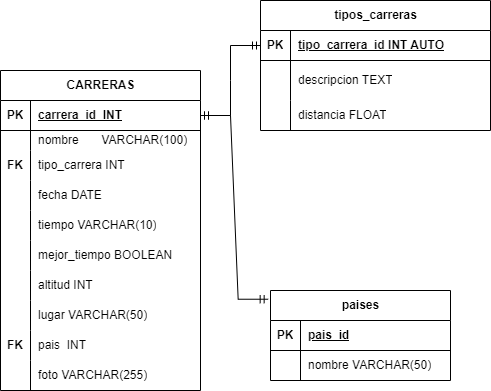

The diagram above was exported from draw.io. Its source (the exported page's mxGraphModel, read from the mxfile embedded in the PNG):
<mxGraphModel dx="1531" dy="441" grid="1" gridSize="10" guides="1" tooltips="1" connect="1" arrows="1" fold="1" page="1" pageScale="1" pageWidth="1200" pageHeight="1200" math="0" shadow="0">
  <root>
    <mxCell id="0" />
    <mxCell id="1" parent="0" />
    <mxCell id="WAsx8f1ymiGSK2SxAGVF-1" value="CARRERAS" style="shape=table;startSize=30;container=1;collapsible=1;childLayout=tableLayout;fixedRows=1;rowLines=0;fontStyle=1;align=center;resizeLast=1;html=1;" parent="1" vertex="1">
      <mxGeometry x="-1190" y="130" width="200" height="320" as="geometry" />
    </mxCell>
    <mxCell id="WAsx8f1ymiGSK2SxAGVF-2" value="" style="shape=tableRow;horizontal=0;startSize=0;swimlaneHead=0;swimlaneBody=0;fillColor=none;collapsible=0;dropTarget=0;points=[[0,0.5],[1,0.5]];portConstraint=eastwest;top=0;left=0;right=0;bottom=1;" parent="WAsx8f1ymiGSK2SxAGVF-1" vertex="1">
      <mxGeometry y="30" width="200" height="30" as="geometry" />
    </mxCell>
    <mxCell id="WAsx8f1ymiGSK2SxAGVF-3" value="PK" style="shape=partialRectangle;connectable=0;fillColor=none;top=0;left=0;bottom=0;right=0;fontStyle=1;overflow=hidden;whiteSpace=wrap;html=1;" parent="WAsx8f1ymiGSK2SxAGVF-2" vertex="1">
      <mxGeometry width="30" height="30" as="geometry">
        <mxRectangle width="30" height="30" as="alternateBounds" />
      </mxGeometry>
    </mxCell>
    <mxCell id="WAsx8f1ymiGSK2SxAGVF-4" value="carrera_id&amp;nbsp; INT" style="shape=partialRectangle;connectable=0;fillColor=none;top=0;left=0;bottom=0;right=0;align=left;spacingLeft=6;fontStyle=5;overflow=hidden;whiteSpace=wrap;html=1;" parent="WAsx8f1ymiGSK2SxAGVF-2" vertex="1">
      <mxGeometry x="30" width="170" height="30" as="geometry">
        <mxRectangle width="170" height="30" as="alternateBounds" />
      </mxGeometry>
    </mxCell>
    <mxCell id="WAsx8f1ymiGSK2SxAGVF-5" value="" style="shape=tableRow;horizontal=0;startSize=0;swimlaneHead=0;swimlaneBody=0;fillColor=none;collapsible=0;dropTarget=0;points=[[0,0.5],[1,0.5]];portConstraint=eastwest;top=0;left=0;right=0;bottom=0;" parent="WAsx8f1ymiGSK2SxAGVF-1" vertex="1">
      <mxGeometry y="60" width="200" height="20" as="geometry" />
    </mxCell>
    <mxCell id="WAsx8f1ymiGSK2SxAGVF-6" value="" style="shape=partialRectangle;connectable=0;fillColor=none;top=0;left=0;bottom=0;right=0;editable=1;overflow=hidden;whiteSpace=wrap;html=1;" parent="WAsx8f1ymiGSK2SxAGVF-5" vertex="1">
      <mxGeometry width="30" height="20" as="geometry">
        <mxRectangle width="30" height="20" as="alternateBounds" />
      </mxGeometry>
    </mxCell>
    <mxCell id="WAsx8f1ymiGSK2SxAGVF-7" value="nombre&lt;span style=&quot;white-space: pre;&quot;&gt;&#09;&lt;/span&gt;&amp;nbsp; &amp;nbsp;VARCHAR(100)" style="shape=partialRectangle;connectable=0;fillColor=none;top=0;left=0;bottom=0;right=0;align=left;spacingLeft=6;overflow=hidden;whiteSpace=wrap;html=1;" parent="WAsx8f1ymiGSK2SxAGVF-5" vertex="1">
      <mxGeometry x="30" width="170" height="20" as="geometry">
        <mxRectangle width="170" height="20" as="alternateBounds" />
      </mxGeometry>
    </mxCell>
    <mxCell id="WAsx8f1ymiGSK2SxAGVF-8" value="" style="shape=tableRow;horizontal=0;startSize=0;swimlaneHead=0;swimlaneBody=0;fillColor=none;collapsible=0;dropTarget=0;points=[[0,0.5],[1,0.5]];portConstraint=eastwest;top=0;left=0;right=0;bottom=0;" parent="WAsx8f1ymiGSK2SxAGVF-1" vertex="1">
      <mxGeometry y="80" width="200" height="30" as="geometry" />
    </mxCell>
    <mxCell id="WAsx8f1ymiGSK2SxAGVF-9" value="&lt;b&gt;FK&lt;/b&gt;" style="shape=partialRectangle;connectable=0;fillColor=none;top=0;left=0;bottom=0;right=0;editable=1;overflow=hidden;whiteSpace=wrap;html=1;" parent="WAsx8f1ymiGSK2SxAGVF-8" vertex="1">
      <mxGeometry width="30" height="30" as="geometry">
        <mxRectangle width="30" height="30" as="alternateBounds" />
      </mxGeometry>
    </mxCell>
    <mxCell id="WAsx8f1ymiGSK2SxAGVF-10" value="tipo_carrera INT" style="shape=partialRectangle;connectable=0;fillColor=none;top=0;left=0;bottom=0;right=0;align=left;spacingLeft=6;overflow=hidden;whiteSpace=wrap;html=1;" parent="WAsx8f1ymiGSK2SxAGVF-8" vertex="1">
      <mxGeometry x="30" width="170" height="30" as="geometry">
        <mxRectangle width="170" height="30" as="alternateBounds" />
      </mxGeometry>
    </mxCell>
    <mxCell id="WAsx8f1ymiGSK2SxAGVF-11" value="" style="shape=tableRow;horizontal=0;startSize=0;swimlaneHead=0;swimlaneBody=0;fillColor=none;collapsible=0;dropTarget=0;points=[[0,0.5],[1,0.5]];portConstraint=eastwest;top=0;left=0;right=0;bottom=0;" parent="WAsx8f1ymiGSK2SxAGVF-1" vertex="1">
      <mxGeometry y="110" width="200" height="30" as="geometry" />
    </mxCell>
    <mxCell id="WAsx8f1ymiGSK2SxAGVF-12" value="" style="shape=partialRectangle;connectable=0;fillColor=none;top=0;left=0;bottom=0;right=0;editable=1;overflow=hidden;whiteSpace=wrap;html=1;" parent="WAsx8f1ymiGSK2SxAGVF-11" vertex="1">
      <mxGeometry width="30" height="30" as="geometry">
        <mxRectangle width="30" height="30" as="alternateBounds" />
      </mxGeometry>
    </mxCell>
    <mxCell id="WAsx8f1ymiGSK2SxAGVF-13" value="fecha DATE" style="shape=partialRectangle;connectable=0;fillColor=none;top=0;left=0;bottom=0;right=0;align=left;spacingLeft=6;overflow=hidden;whiteSpace=wrap;html=1;" parent="WAsx8f1ymiGSK2SxAGVF-11" vertex="1">
      <mxGeometry x="30" width="170" height="30" as="geometry">
        <mxRectangle width="170" height="30" as="alternateBounds" />
      </mxGeometry>
    </mxCell>
    <mxCell id="WAsx8f1ymiGSK2SxAGVF-27" value="" style="shape=tableRow;horizontal=0;startSize=0;swimlaneHead=0;swimlaneBody=0;fillColor=none;collapsible=0;dropTarget=0;points=[[0,0.5],[1,0.5]];portConstraint=eastwest;top=0;left=0;right=0;bottom=0;" parent="WAsx8f1ymiGSK2SxAGVF-1" vertex="1">
      <mxGeometry y="140" width="200" height="30" as="geometry" />
    </mxCell>
    <mxCell id="WAsx8f1ymiGSK2SxAGVF-28" value="" style="shape=partialRectangle;connectable=0;fillColor=none;top=0;left=0;bottom=0;right=0;editable=1;overflow=hidden;whiteSpace=wrap;html=1;" parent="WAsx8f1ymiGSK2SxAGVF-27" vertex="1">
      <mxGeometry width="30" height="30" as="geometry">
        <mxRectangle width="30" height="30" as="alternateBounds" />
      </mxGeometry>
    </mxCell>
    <mxCell id="WAsx8f1ymiGSK2SxAGVF-29" value="tiempo VARCHAR(10)" style="shape=partialRectangle;connectable=0;fillColor=none;top=0;left=0;bottom=0;right=0;align=left;spacingLeft=6;overflow=hidden;whiteSpace=wrap;html=1;" parent="WAsx8f1ymiGSK2SxAGVF-27" vertex="1">
      <mxGeometry x="30" width="170" height="30" as="geometry">
        <mxRectangle width="170" height="30" as="alternateBounds" />
      </mxGeometry>
    </mxCell>
    <mxCell id="WAsx8f1ymiGSK2SxAGVF-30" value="" style="shape=tableRow;horizontal=0;startSize=0;swimlaneHead=0;swimlaneBody=0;fillColor=none;collapsible=0;dropTarget=0;points=[[0,0.5],[1,0.5]];portConstraint=eastwest;top=0;left=0;right=0;bottom=0;" parent="WAsx8f1ymiGSK2SxAGVF-1" vertex="1">
      <mxGeometry y="170" width="200" height="30" as="geometry" />
    </mxCell>
    <mxCell id="WAsx8f1ymiGSK2SxAGVF-31" value="" style="shape=partialRectangle;connectable=0;fillColor=none;top=0;left=0;bottom=0;right=0;editable=1;overflow=hidden;whiteSpace=wrap;html=1;" parent="WAsx8f1ymiGSK2SxAGVF-30" vertex="1">
      <mxGeometry width="30" height="30" as="geometry">
        <mxRectangle width="30" height="30" as="alternateBounds" />
      </mxGeometry>
    </mxCell>
    <mxCell id="WAsx8f1ymiGSK2SxAGVF-32" value="mejor_tiempo BOOLEAN" style="shape=partialRectangle;connectable=0;fillColor=none;top=0;left=0;bottom=0;right=0;align=left;spacingLeft=6;overflow=hidden;whiteSpace=wrap;html=1;" parent="WAsx8f1ymiGSK2SxAGVF-30" vertex="1">
      <mxGeometry x="30" width="170" height="30" as="geometry">
        <mxRectangle width="170" height="30" as="alternateBounds" />
      </mxGeometry>
    </mxCell>
    <mxCell id="WAsx8f1ymiGSK2SxAGVF-33" value="" style="shape=tableRow;horizontal=0;startSize=0;swimlaneHead=0;swimlaneBody=0;fillColor=none;collapsible=0;dropTarget=0;points=[[0,0.5],[1,0.5]];portConstraint=eastwest;top=0;left=0;right=0;bottom=0;" parent="WAsx8f1ymiGSK2SxAGVF-1" vertex="1">
      <mxGeometry y="200" width="200" height="30" as="geometry" />
    </mxCell>
    <mxCell id="WAsx8f1ymiGSK2SxAGVF-34" value="" style="shape=partialRectangle;connectable=0;fillColor=none;top=0;left=0;bottom=0;right=0;editable=1;overflow=hidden;whiteSpace=wrap;html=1;" parent="WAsx8f1ymiGSK2SxAGVF-33" vertex="1">
      <mxGeometry width="30" height="30" as="geometry">
        <mxRectangle width="30" height="30" as="alternateBounds" />
      </mxGeometry>
    </mxCell>
    <mxCell id="WAsx8f1ymiGSK2SxAGVF-35" value="altitud INT" style="shape=partialRectangle;connectable=0;fillColor=none;top=0;left=0;bottom=0;right=0;align=left;spacingLeft=6;overflow=hidden;whiteSpace=wrap;html=1;" parent="WAsx8f1ymiGSK2SxAGVF-33" vertex="1">
      <mxGeometry x="30" width="170" height="30" as="geometry">
        <mxRectangle width="170" height="30" as="alternateBounds" />
      </mxGeometry>
    </mxCell>
    <mxCell id="WAsx8f1ymiGSK2SxAGVF-36" value="" style="shape=tableRow;horizontal=0;startSize=0;swimlaneHead=0;swimlaneBody=0;fillColor=none;collapsible=0;dropTarget=0;points=[[0,0.5],[1,0.5]];portConstraint=eastwest;top=0;left=0;right=0;bottom=0;" parent="WAsx8f1ymiGSK2SxAGVF-1" vertex="1">
      <mxGeometry y="230" width="200" height="30" as="geometry" />
    </mxCell>
    <mxCell id="WAsx8f1ymiGSK2SxAGVF-37" value="" style="shape=partialRectangle;connectable=0;fillColor=none;top=0;left=0;bottom=0;right=0;editable=1;overflow=hidden;whiteSpace=wrap;html=1;" parent="WAsx8f1ymiGSK2SxAGVF-36" vertex="1">
      <mxGeometry width="30" height="30" as="geometry">
        <mxRectangle width="30" height="30" as="alternateBounds" />
      </mxGeometry>
    </mxCell>
    <mxCell id="WAsx8f1ymiGSK2SxAGVF-38" value="lugar VARCHAR(50)" style="shape=partialRectangle;connectable=0;fillColor=none;top=0;left=0;bottom=0;right=0;align=left;spacingLeft=6;overflow=hidden;whiteSpace=wrap;html=1;" parent="WAsx8f1ymiGSK2SxAGVF-36" vertex="1">
      <mxGeometry x="30" width="170" height="30" as="geometry">
        <mxRectangle width="170" height="30" as="alternateBounds" />
      </mxGeometry>
    </mxCell>
    <mxCell id="WAsx8f1ymiGSK2SxAGVF-39" value="" style="shape=tableRow;horizontal=0;startSize=0;swimlaneHead=0;swimlaneBody=0;fillColor=none;collapsible=0;dropTarget=0;points=[[0,0.5],[1,0.5]];portConstraint=eastwest;top=0;left=0;right=0;bottom=0;" parent="WAsx8f1ymiGSK2SxAGVF-1" vertex="1">
      <mxGeometry y="260" width="200" height="30" as="geometry" />
    </mxCell>
    <mxCell id="WAsx8f1ymiGSK2SxAGVF-40" value="FK" style="shape=partialRectangle;connectable=0;fillColor=none;top=0;left=0;bottom=0;right=0;editable=1;overflow=hidden;whiteSpace=wrap;html=1;fontStyle=1" parent="WAsx8f1ymiGSK2SxAGVF-39" vertex="1">
      <mxGeometry width="30" height="30" as="geometry">
        <mxRectangle width="30" height="30" as="alternateBounds" />
      </mxGeometry>
    </mxCell>
    <mxCell id="WAsx8f1ymiGSK2SxAGVF-41" value="pais&amp;nbsp; INT" style="shape=partialRectangle;connectable=0;fillColor=none;top=0;left=0;bottom=0;right=0;align=left;spacingLeft=6;overflow=hidden;whiteSpace=wrap;html=1;" parent="WAsx8f1ymiGSK2SxAGVF-39" vertex="1">
      <mxGeometry x="30" width="170" height="30" as="geometry">
        <mxRectangle width="170" height="30" as="alternateBounds" />
      </mxGeometry>
    </mxCell>
    <mxCell id="WAsx8f1ymiGSK2SxAGVF-42" value="" style="shape=tableRow;horizontal=0;startSize=0;swimlaneHead=0;swimlaneBody=0;fillColor=none;collapsible=0;dropTarget=0;points=[[0,0.5],[1,0.5]];portConstraint=eastwest;top=0;left=0;right=0;bottom=0;" parent="WAsx8f1ymiGSK2SxAGVF-1" vertex="1">
      <mxGeometry y="290" width="200" height="30" as="geometry" />
    </mxCell>
    <mxCell id="WAsx8f1ymiGSK2SxAGVF-43" value="" style="shape=partialRectangle;connectable=0;fillColor=none;top=0;left=0;bottom=0;right=0;editable=1;overflow=hidden;whiteSpace=wrap;html=1;fontStyle=1" parent="WAsx8f1ymiGSK2SxAGVF-42" vertex="1">
      <mxGeometry width="30" height="30" as="geometry">
        <mxRectangle width="30" height="30" as="alternateBounds" />
      </mxGeometry>
    </mxCell>
    <mxCell id="WAsx8f1ymiGSK2SxAGVF-44" value="foto VARCHAR(255)" style="shape=partialRectangle;connectable=0;fillColor=none;top=0;left=0;bottom=0;right=0;align=left;spacingLeft=6;overflow=hidden;whiteSpace=wrap;html=1;" parent="WAsx8f1ymiGSK2SxAGVF-42" vertex="1">
      <mxGeometry x="30" width="170" height="30" as="geometry">
        <mxRectangle width="170" height="30" as="alternateBounds" />
      </mxGeometry>
    </mxCell>
    <mxCell id="WAsx8f1ymiGSK2SxAGVF-45" value="tipos_carreras" style="shape=table;startSize=30;container=1;collapsible=1;childLayout=tableLayout;fixedRows=1;rowLines=0;fontStyle=1;align=center;resizeLast=1;html=1;" parent="1" vertex="1">
      <mxGeometry x="-930" y="60" width="230" height="130" as="geometry" />
    </mxCell>
    <mxCell id="WAsx8f1ymiGSK2SxAGVF-46" value="" style="shape=tableRow;horizontal=0;startSize=0;swimlaneHead=0;swimlaneBody=0;fillColor=none;collapsible=0;dropTarget=0;points=[[0,0.5],[1,0.5]];portConstraint=eastwest;top=0;left=0;right=0;bottom=1;" parent="WAsx8f1ymiGSK2SxAGVF-45" vertex="1">
      <mxGeometry y="30" width="230" height="30" as="geometry" />
    </mxCell>
    <mxCell id="WAsx8f1ymiGSK2SxAGVF-47" value="PK" style="shape=partialRectangle;connectable=0;fillColor=none;top=0;left=0;bottom=0;right=0;fontStyle=1;overflow=hidden;whiteSpace=wrap;html=1;" parent="WAsx8f1ymiGSK2SxAGVF-46" vertex="1">
      <mxGeometry width="30" height="30" as="geometry">
        <mxRectangle width="30" height="30" as="alternateBounds" />
      </mxGeometry>
    </mxCell>
    <mxCell id="WAsx8f1ymiGSK2SxAGVF-48" value="tipo_carrera_id INT AUTO" style="shape=partialRectangle;connectable=0;fillColor=none;top=0;left=0;bottom=0;right=0;align=left;spacingLeft=6;fontStyle=5;overflow=hidden;whiteSpace=wrap;html=1;" parent="WAsx8f1ymiGSK2SxAGVF-46" vertex="1">
      <mxGeometry x="30" width="200" height="30" as="geometry">
        <mxRectangle width="200" height="30" as="alternateBounds" />
      </mxGeometry>
    </mxCell>
    <mxCell id="WAsx8f1ymiGSK2SxAGVF-49" value="" style="shape=tableRow;horizontal=0;startSize=0;swimlaneHead=0;swimlaneBody=0;fillColor=none;collapsible=0;dropTarget=0;points=[[0,0.5],[1,0.5]];portConstraint=eastwest;top=0;left=0;right=0;bottom=0;" parent="WAsx8f1ymiGSK2SxAGVF-45" vertex="1">
      <mxGeometry y="60" width="230" height="40" as="geometry" />
    </mxCell>
    <mxCell id="WAsx8f1ymiGSK2SxAGVF-50" value="" style="shape=partialRectangle;connectable=0;fillColor=none;top=0;left=0;bottom=0;right=0;editable=1;overflow=hidden;whiteSpace=wrap;html=1;" parent="WAsx8f1ymiGSK2SxAGVF-49" vertex="1">
      <mxGeometry width="30" height="40" as="geometry">
        <mxRectangle width="30" height="40" as="alternateBounds" />
      </mxGeometry>
    </mxCell>
    <mxCell id="WAsx8f1ymiGSK2SxAGVF-51" value="descripcion TEXT" style="shape=partialRectangle;connectable=0;fillColor=none;top=0;left=0;bottom=0;right=0;align=left;spacingLeft=6;overflow=hidden;whiteSpace=wrap;html=1;" parent="WAsx8f1ymiGSK2SxAGVF-49" vertex="1">
      <mxGeometry x="30" width="200" height="40" as="geometry">
        <mxRectangle width="200" height="40" as="alternateBounds" />
      </mxGeometry>
    </mxCell>
    <mxCell id="WAsx8f1ymiGSK2SxAGVF-52" value="" style="shape=tableRow;horizontal=0;startSize=0;swimlaneHead=0;swimlaneBody=0;fillColor=none;collapsible=0;dropTarget=0;points=[[0,0.5],[1,0.5]];portConstraint=eastwest;top=0;left=0;right=0;bottom=0;" parent="WAsx8f1ymiGSK2SxAGVF-45" vertex="1">
      <mxGeometry y="100" width="230" height="30" as="geometry" />
    </mxCell>
    <mxCell id="WAsx8f1ymiGSK2SxAGVF-53" value="" style="shape=partialRectangle;connectable=0;fillColor=none;top=0;left=0;bottom=0;right=0;editable=1;overflow=hidden;whiteSpace=wrap;html=1;" parent="WAsx8f1ymiGSK2SxAGVF-52" vertex="1">
      <mxGeometry width="30" height="30" as="geometry">
        <mxRectangle width="30" height="30" as="alternateBounds" />
      </mxGeometry>
    </mxCell>
    <mxCell id="WAsx8f1ymiGSK2SxAGVF-54" value="distancia FLOAT" style="shape=partialRectangle;connectable=0;fillColor=none;top=0;left=0;bottom=0;right=0;align=left;spacingLeft=6;overflow=hidden;whiteSpace=wrap;html=1;" parent="WAsx8f1ymiGSK2SxAGVF-52" vertex="1">
      <mxGeometry x="30" width="200" height="30" as="geometry">
        <mxRectangle width="200" height="30" as="alternateBounds" />
      </mxGeometry>
    </mxCell>
    <mxCell id="WAsx8f1ymiGSK2SxAGVF-58" value="paises" style="shape=table;startSize=30;container=1;collapsible=1;childLayout=tableLayout;fixedRows=1;rowLines=0;fontStyle=1;align=center;resizeLast=1;html=1;" parent="1" vertex="1">
      <mxGeometry x="-920" y="350" width="180" height="90" as="geometry" />
    </mxCell>
    <mxCell id="WAsx8f1ymiGSK2SxAGVF-59" value="" style="shape=tableRow;horizontal=0;startSize=0;swimlaneHead=0;swimlaneBody=0;fillColor=none;collapsible=0;dropTarget=0;points=[[0,0.5],[1,0.5]];portConstraint=eastwest;top=0;left=0;right=0;bottom=1;" parent="WAsx8f1ymiGSK2SxAGVF-58" vertex="1">
      <mxGeometry y="30" width="180" height="30" as="geometry" />
    </mxCell>
    <mxCell id="WAsx8f1ymiGSK2SxAGVF-60" value="PK" style="shape=partialRectangle;connectable=0;fillColor=none;top=0;left=0;bottom=0;right=0;fontStyle=1;overflow=hidden;whiteSpace=wrap;html=1;" parent="WAsx8f1ymiGSK2SxAGVF-59" vertex="1">
      <mxGeometry width="30" height="30" as="geometry">
        <mxRectangle width="30" height="30" as="alternateBounds" />
      </mxGeometry>
    </mxCell>
    <mxCell id="WAsx8f1ymiGSK2SxAGVF-61" value="pais_id" style="shape=partialRectangle;connectable=0;fillColor=none;top=0;left=0;bottom=0;right=0;align=left;spacingLeft=6;fontStyle=5;overflow=hidden;whiteSpace=wrap;html=1;" parent="WAsx8f1ymiGSK2SxAGVF-59" vertex="1">
      <mxGeometry x="30" width="150" height="30" as="geometry">
        <mxRectangle width="150" height="30" as="alternateBounds" />
      </mxGeometry>
    </mxCell>
    <mxCell id="WAsx8f1ymiGSK2SxAGVF-62" value="" style="shape=tableRow;horizontal=0;startSize=0;swimlaneHead=0;swimlaneBody=0;fillColor=none;collapsible=0;dropTarget=0;points=[[0,0.5],[1,0.5]];portConstraint=eastwest;top=0;left=0;right=0;bottom=0;" parent="WAsx8f1ymiGSK2SxAGVF-58" vertex="1">
      <mxGeometry y="60" width="180" height="30" as="geometry" />
    </mxCell>
    <mxCell id="WAsx8f1ymiGSK2SxAGVF-63" value="" style="shape=partialRectangle;connectable=0;fillColor=none;top=0;left=0;bottom=0;right=0;editable=1;overflow=hidden;whiteSpace=wrap;html=1;" parent="WAsx8f1ymiGSK2SxAGVF-62" vertex="1">
      <mxGeometry width="30" height="30" as="geometry">
        <mxRectangle width="30" height="30" as="alternateBounds" />
      </mxGeometry>
    </mxCell>
    <mxCell id="WAsx8f1ymiGSK2SxAGVF-64" value="nombre VARCHAR(50)" style="shape=partialRectangle;connectable=0;fillColor=none;top=0;left=0;bottom=0;right=0;align=left;spacingLeft=6;overflow=hidden;whiteSpace=wrap;html=1;" parent="WAsx8f1ymiGSK2SxAGVF-62" vertex="1">
      <mxGeometry x="30" width="150" height="30" as="geometry">
        <mxRectangle width="150" height="30" as="alternateBounds" />
      </mxGeometry>
    </mxCell>
    <mxCell id="WAsx8f1ymiGSK2SxAGVF-68" value="" style="edgeStyle=entityRelationEdgeStyle;fontSize=12;html=1;endArrow=ERmandOne;startArrow=ERmandOne;rounded=0;" parent="1" source="WAsx8f1ymiGSK2SxAGVF-2" target="WAsx8f1ymiGSK2SxAGVF-46" edge="1">
      <mxGeometry width="100" height="100" relative="1" as="geometry">
        <mxPoint x="-1000" y="70" as="sourcePoint" />
        <mxPoint x="-890" y="60" as="targetPoint" />
        <Array as="points">
          <mxPoint x="-990" y="60" />
          <mxPoint x="-880" y="-110" />
        </Array>
      </mxGeometry>
    </mxCell>
    <mxCell id="WAsx8f1ymiGSK2SxAGVF-69" value="" style="edgeStyle=entityRelationEdgeStyle;fontSize=12;html=1;endArrow=ERmandOne;startArrow=ERmandOne;rounded=0;entryX=-0.013;entryY=0.097;entryDx=0;entryDy=0;entryPerimeter=0;" parent="1" source="WAsx8f1ymiGSK2SxAGVF-2" target="WAsx8f1ymiGSK2SxAGVF-58" edge="1">
      <mxGeometry width="100" height="100" relative="1" as="geometry">
        <mxPoint x="-1000" y="145" as="sourcePoint" />
        <mxPoint x="-890" y="300" as="targetPoint" />
        <Array as="points">
          <mxPoint x="-980" y="145" />
          <mxPoint x="-920" y="115" />
          <mxPoint x="-970" y="225" />
          <mxPoint x="-930" y="225" />
          <mxPoint x="-870" y="-25" />
        </Array>
      </mxGeometry>
    </mxCell>
  </root>
</mxGraphModel>